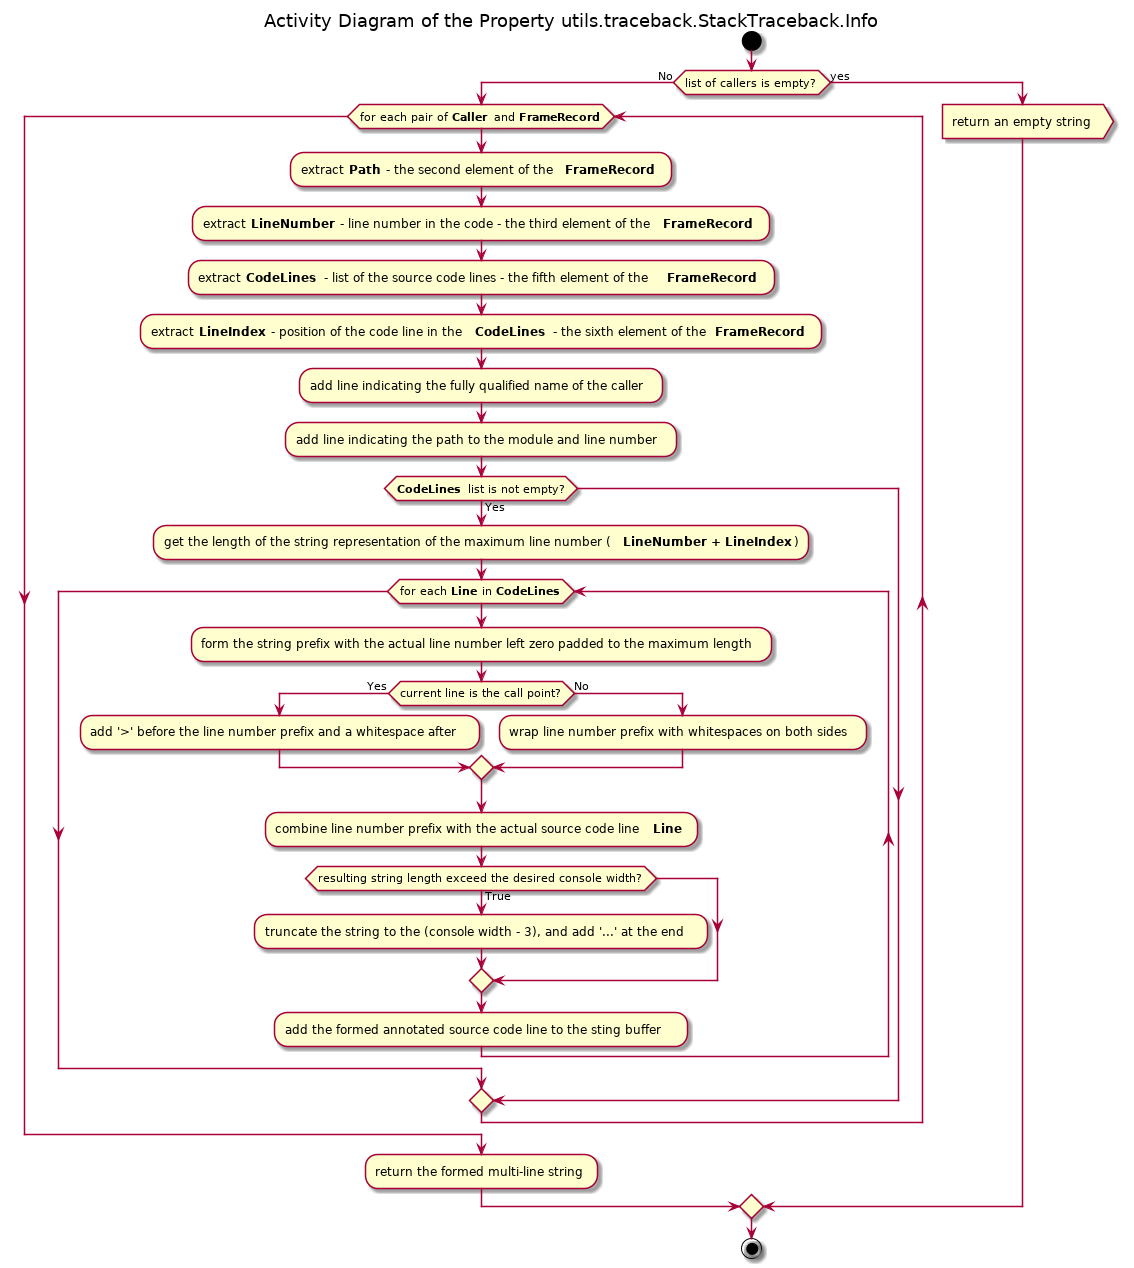

The diagram above was rendered by PlantUML. Its source (embedded in the PNG):
@startuml

title Activity Diagram of the Property utils.traceback.StackTraceback.Info

start

if (list of callers is empty?) then (No)
    while (for each pair of <b>Caller</b> and <b>FrameRecord</b>)
        :extract <b>Path</b> - the second element of the <b>FrameRecord</b> ;
        
        :extract <b>LineNumber</b> - line number in the code - the third element of the <b>FrameRecord</b> ;
        
        :extract <b>CodeLines</b> - list of the source code lines - the fifth element of the <b>FrameRecord</b> ;
        
        :extract <b>LineIndex</b> - position of the code line in the <b>CodeLines</b> - the sixth element of the <b>FrameRecord</b> ;
        
        :add line indicating the fully qualified name of the caller;
        
        :add line indicating the path to the module and line number;
        
        if (<b>CodeLines</b> list is not empty?) then (Yes)
        :get the length of the string representation of the maximum line number (<b>LineNumber + LineIndex</b>);
        
        while (for each <b>Line</b> in <b>CodeLines</b>)
            :form the string prefix with the actual line number left zero padded to the maximum length;
            
            if (current line is the call point?) then (Yes)
                :add '>' before the line number prefix and a whitespace after;
            else (No)
                :wrap line number prefix with whitespaces on both sides;
            endif
            
            :combine line number prefix with the actual source code line <b>Line</b> ;
            
            if (resulting string length exceed the desired console width?) then (True)
                :truncate the string to the (console width - 3), and add '...' at the end;
            endif
            
            :add the formed annotated source code line to the sting buffer;
        end while
        endif
    end while
    
    :return the formed multi-line string;
else (yes)
    :return an empty string>
endif

stop

@enduml